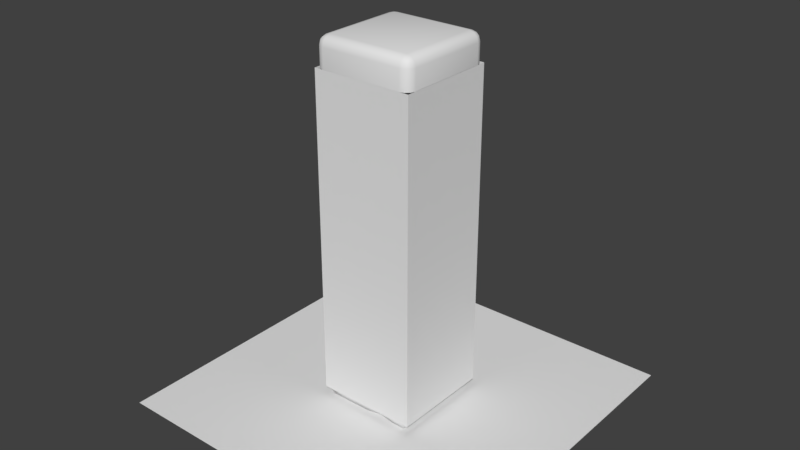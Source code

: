 # Source: rampart.blend  (saved by Blender 2.82.7; exported with 4.5.12 LTS)
import bpy
from mathutils import Matrix  # noqa: F401  (used for matrix-valued properties, if any)

bpy.ops.wm.read_factory_settings(use_empty=True)
scene = bpy.context.scene
scene.name = 'Scene'

# ---- collections
col_collection_1 = bpy.data.collections.new('Collection 1'); scene.collection.children.link(col_collection_1)

# ---- materials (node trees are filled in below, after node groups)
mat_rampart = bpy.data.materials.new('rampart')
mat_rampart.alpha_threshold = 0.0
mat_rampart.use_transparent_shadow = False
mat_rampart.roughness = 0.5
mat_rampartruin = bpy.data.materials.new('rampartRuin')
mat_rampartruin.use_transparent_shadow = False
mat_rampart_001 = bpy.data.materials.new('rampart.001')
mat_rampart_001.alpha_threshold = 0.0
mat_rampart_001.use_transparent_shadow = False
mat_rampart_001.roughness = 0.5

# ---- material node trees
mat_rampartruin.use_nodes = True; mat_rampartruin.node_tree.nodes.clear()
_N = mat_rampartruin.node_tree.nodes; _L = mat_rampartruin.node_tree.links
n0 = _N.new('ShaderNodeBsdfPrincipled'); n0.name = 'Principled BSDF'; n0.location = (10, 300)
n0.distribution = 'GGX'
n0.subsurface_method = 'BURLEY'
n0.inputs[3].default_value = 1.45
n0.inputs[27].default_value = (0.0, 0.0, 0.0, 1.0)
n0.inputs[28].default_value = 1.0
n1 = _N.new('ShaderNodeOutputMaterial'); n1.name = 'Material Output'; n1.location = (300, 300)
_L.new(n0.outputs[0], n1.inputs[0])
n1.is_active_output = True

# ---- world
world_world = bpy.data.worlds.new('World'); scene.world = world_world
world_world.color = (0.05088, 0.05088, 0.05088)
world_world.use_sun_shadow = False
world_world.sun_shadow_jitter_overblur = 0.0
world_world.cycles.sampling_method = 'MANUAL'

# ---- meshes
me_cube = bpy.data.meshes.new('Cube')
me_cube.from_pydata([(-0.5173, 3.305, -0.5173), (-0.5173, 3.305, 0.5173), (-0.5173, 3.604, 0.5173), (-0.5173, 3.604, -0.5173), (0.5173, 3.305, -0.5173), (0.5173, 3.604, -0.5173), (0.5173, 3.305, 0.5173), (0.5173, 3.604, 0.5173)], [], [(1, 2, 3, 0), (0, 3, 5, 4), (4, 5, 7, 6), (6, 7, 2, 1), (5, 3, 2, 7)])
me_cube.polygons.foreach_set('use_smooth', [True] * 5)
_uv = me_cube.uv_layers.new(name='UVMap')
_uv.uv.foreach_set('vector', [0.1193, 9.998e-05, 0.5, 0.3809, 0.3809, 0.5, 0.0001028, 0.1192, 9.998e-05, 0.8807, 0.3809, 0.5, 0.5, 0.6192, 0.1192, 0.9999, 0.8807, 0.9999, 0.5, 0.6192, 0.6191, 0.5, 0.9999, 0.8808, 0.9999, 0.1193, 0.6191, 0.5, 0.5, 0.3809, 0.8808, 0.000103, 0.5, 0.6192, 0.3809, 0.5, 0.5, 0.3809, 0.6191, 0.5])
me_cube.materials.append(mat_rampart)
me_cube.use_remesh_preserve_volume = False
me_cube.use_remesh_preserve_attributes = False
me_cube.use_mirror_vertex_groups = False
me_cube.update()
me_rampart_001_cell_016 = bpy.data.meshes.new('rampart.001_cell.016')
me_rampart_001_cell_016.from_pydata([(-0.05773, 0.1745, -0.07101), (-0.05773, -0.002662, -0.03735), (-0.05773, -0.1798, -0.07102), (-0.05773, -0.1798, 0.06801), (-0.05773, -0.00265, 0.03792), (0.08993, -0.002662, -0.07102), (0.08993, -0.1798, -0.07102), (-0.07986, -0.1843, -0.001849), (-0.07986, 0.001769, 0.0335), (0.03378, 0.1745, -0.07101), (0.01955, 0.1981, -0.07101), (-0.05773, 0.1938, -0.07101), (0.04981, 0.1745, 0.06801), (0.04617, 0.1803, 0.0665), (0.01918, 0.1787, 0.06691), (-0.05015, 0.1745, 0.06801), (-0.06704, 0.1892, -0.04191), (-0.07529, 0.1851, -0.01613), (-0.07986, 0.1826, -0.0008632), (-0.05773, 0.1741, 0.06793), (0.07064, 0.14, 0.06801), (0.07061, 0.09266, 0.06801), (0.07181, -0.00265, 0.06431), (0.08993, 0.08144, -0.07101), (0.12, 0.03163, -0.07102), (0.1197, -0.2644, -0.07102), (0.07028, -0.1798, 0.06801), (0.07016, -0.2812, 0.06801), (-0.05773, -0.3476, 0.06801), (-0.05773, -0.3565, -0.07102), (-0.07986, -0.3636, -0.001849), (0.03378, 0.1745, -0.07101), (0.01955, 0.1981, -0.07101), (-0.05773, 0.1938, -0.07101), (0.04981, 0.1745, 0.06801), (0.04617, 0.1803, 0.0665), (0.01918, 0.1787, 0.06691), (-0.05015, 0.1745, 0.06801), (-0.06704, 0.1892, -0.04191), (-0.07529, 0.1851, -0.01613), (-0.05773, 0.1741, 0.06793), (-0.07986, 0.1826, -0.0008632), (0.07064, 0.14, 0.06801), (0.07061, 0.09266, 0.06801), (0.07181, -0.00265, 0.06431), (0.12, 0.03163, -0.07102), (0.08993, 0.08144, -0.07101), (0.1197, -0.2644, -0.07102), (0.07028, -0.1798, 0.06801), (0.07016, -0.2812, 0.06801), (-0.05773, -0.3476, 0.06801), (-0.05773, -0.3565, -0.07102), (-0.07986, -0.3636, -0.001849)], [], [(46, 45, 47, 51, 2, 6, 5), (0, 31, 46, 5, 1), (1, 5, 6, 2), (43, 44, 48, 49, 25, 24, 42), (7, 3, 4, 8), (8, 4, 40, 41), (1, 8, 41, 39, 0), (2, 7, 8, 1), (0, 39, 38, 33), (50, 27, 26, 3), (33, 32, 31, 0), (51, 52, 7, 2), (16, 17, 18, 19, 37, 36), (10, 11, 16, 36, 35), (24, 23, 9, 10, 35, 34, 42), (26, 22, 4, 3), (52, 50, 3, 7), (12, 13, 14, 15), (22, 21, 20, 12, 15, 40, 4), (49, 28, 30, 29, 25)])
me_rampart_001_cell_016.polygons.foreach_set('use_smooth', [1, 1, 1, 0, 1, 1, 1, 1, 1, 1, 1, 1, 0, 0, 0, 1, 1, 1, 1, 0])
_k = set([(9, 10), (9, 23), (10, 11), (11, 16), (12, 13), (12, 20), (13, 14), (14, 15), (15, 40), (16, 17), (17, 18), (18, 19), (19, 37), (20, 21), (21, 22), (22, 26), (23, 24), (24, 25), (25, 29), (26, 27), (27, 50), (28, 30), (28, 49), (29, 30), (31, 32), (31, 46), (32, 33), (33, 38), (34, 35), (34, 42), (35, 36), (36, 37), (38, 39), (39, 41), (40, 41), (42, 43), (43, 44), (44, 48), (45, 46), (45, 47), (47, 51), (48, 49), (50, 52), (51, 52)])
me_rampart_001_cell_016.attributes.new('sharp_edge', 'BOOLEAN', 'EDGE').data.foreach_set('value', [ (min(e.vertices), max(e.vertices)) in _k for e in me_rampart_001_cell_016.edges])
_uv = me_rampart_001_cell_016.uv_layers.new(name='UVMap')
_uv.uv.foreach_set('vector', [1.224, 0.8735, 1.253, 0.9244, 1.253, 1.232, 1.069, 1.324, 1.074, 1.146, 1.222, 1.145, 1.222, 0.9595, 1.087, 0.7647, 1.177, 0.7753, 1.224, 0.8735, 1.222, 0.9595, 1.055, 0.955, 1.055, 0.955, 1.222, 0.9595, 1.222, 1.145, 1.074, 1.146, 1.543, -0.5538, 1.536, -0.4548, 1.535, -0.2706, 1.531, -0.1652, 1.379, -0.1873, 1.388, -0.495, 1.545, -0.603, 1.001, 1.147, 0.9274, 1.139, 0.9481, 0.9513, 0.9727, 0.9474, 0.9727, 0.9474, 0.9481, 0.9513, 0.9392, 0.7605, 1.013, 0.7546, 1.055, 0.955, 0.9727, 0.9474, 1.013, 0.7546, 1.03, 0.7523, 1.087, 0.7647, 1.074, 1.146, 1.001, 1.147, 0.9727, 0.9474, 1.055, 0.955, 1.087, 0.7647, 1.03, 0.7523, 1.057, 0.749, 1.088, 0.7457, 0.9205, 1.31, 0.7917, 1.236, 0.7967, 1.132, 0.9274, 1.139, 1.088, 0.7457, 1.166, 0.7496, 1.177, 0.7753, 1.087, 0.7647, 1.069, 1.324, 0.9945, 1.329, 1.001, 1.147, 1.074, 1.146, 1.45, -0.7821, 1.477, -0.7875, 1.494, -0.7903, 1.563, -0.7591, 1.562, -0.7512, 1.552, -0.6797, 1.408, -0.6962, 1.418, -0.776, 1.45, -0.7821, 1.552, -0.6797, 1.548, -0.6519, 1.388, -0.495, 1.394, -0.5552, 1.405, -0.6677, 1.408, -0.6962, 1.548, -0.6519, 1.549, -0.6447, 1.545, -0.603, 0.7967, 1.132, 0.8072, 0.9477, 0.9481, 0.9513, 0.9274, 1.139, 0.9945, 1.329, 0.9205, 1.31, 0.9274, 1.139, 1.001, 1.147, 0.8279, 0.7633, 0.8315, 0.7571, 0.8594, 0.7579, 0.9312, 0.7604, 0.8072, 0.9477, 0.8088, 0.8485, 0.8074, 0.7996, 0.8279, 0.7633, 0.9312, 0.7604, 0.9392, 0.7605, 0.9481, 0.9513, 1.531, -0.1652, 1.563, -0.01873, 1.498, 0.024, 1.422, 0.01589, 1.379, -0.1873])
me_rampart_001_cell_016.materials.append(mat_rampartruin)
me_rampart_001_cell_016.use_remesh_fix_poles = True
me_rampart_001_cell_016.use_remesh_preserve_attributes = False
me_rampart_001_cell_016.use_mirror_vertex_groups = False
me_rampart_001_cell_016.update()
me_rampart_001_cell_017 = bpy.data.meshes.new('rampart.001_cell.017')
me_rampart_001_cell_017.from_pydata([(0.1395, 0.1092, 0.062), (-0.008127, 0.1092, 0.062), (-0.008127, 0.1092, -0.07702), (-0.008127, -0.06796, 0.062), (-0.1558, -0.06796, 0.062), (-0.0155, 0.1313, -0.007852), (-0.09385, 0.1313, 0.00108), (0.2596, 0.1096, 0.06077), (-0.1155, 0.1182, -0.04721), (0.253, 0.1313, -0.007852), (0.2597, 0.1092, -0.07702), (-0.1293, 0.1092, -0.07702), (-0.09879, 0.1092, 0.03356), (0.1395, -0.03845, 0.062), (-0.1346, 0.05047, 0.03767), (-0.1558, 0.01559, 0.04016), (0.2703, 0.07296, 0.06505), (0.2973, -0.01621, -0.07702), (0.2942, -0.005679, -0.07702), (0.2622, -0.04546, -0.07702), (0.06535, -0.1002, 0.062), (0.01272, -0.1004, 0.062), (-0.2203, -0.03627, -0.07702), (-0.2245, -0.04313, -0.07702), (-0.1842, -0.03569, 0.05356), (-0.1939, -0.06796, 0.062), (-0.1981, -0.06126, 0.06025), (-0.1744, -0.1007, 0.062), (0.06549, -0.2091, -0.07702), (-0.07508, -0.2098, -0.07702), (-0.1249, -0.2099, -0.07702), (-0.09385, 0.1313, 0.00108), (-0.1155, 0.1182, -0.04721), (-0.1293, 0.1092, -0.07702), (0.253, 0.1313, -0.007852), (0.2596, 0.1096, 0.06077), (0.2597, 0.1092, -0.07702), (-0.09879, 0.1092, 0.03356), (0.1395, -0.03845, 0.062), (0.2703, 0.07296, 0.06505), (-0.1346, 0.05047, 0.03767), (-0.1558, 0.01559, 0.04016), (0.2973, -0.01621, -0.07702), (0.2942, -0.005679, -0.07702), (0.2622, -0.04546, -0.07702), (0.06535, -0.1002, 0.062), (0.01272, -0.1004, 0.062), (-0.2203, -0.03627, -0.07702), (-0.2245, -0.04313, -0.07702), (-0.1842, -0.03569, 0.05356), (-0.1939, -0.06796, 0.062), (-0.1981, -0.06126, 0.06025), (-0.1744, -0.1007, 0.062), (0.06549, -0.2091, -0.07702), (-0.07508, -0.2098, -0.07702), (-0.1249, -0.2099, -0.07702)], [], [(1, 0, 35, 34, 5), (21, 27, 55, 54), (1, 37, 40, 41, 4, 3), (4, 50, 52, 46, 45, 38, 0, 1, 3), (48, 55, 27, 25, 51), (38, 39, 35, 0), (53, 44, 42, 16, 13, 20), (41, 49, 26, 50, 4), (54, 53, 20, 21), (31, 37, 1, 5), (43, 10, 9, 7), (34, 36, 2, 5), (51, 24, 47, 48), (33, 32, 31, 5, 2), (7, 16, 42, 43), (14, 12, 6, 8), (8, 11, 47, 24, 15, 14), (2, 36, 18, 17, 19, 28, 29, 30, 23, 22, 33)])
me_rampart_001_cell_017.polygons.foreach_set('use_smooth', [1, 0, 1, 1, 0, 1, 0, 1, 0, 1, 0, 1, 0, 1, 0, 0, 0, 1])
_k = set([(6, 8), (6, 12), (7, 9), (7, 16), (8, 11), (9, 10), (10, 43), (11, 47), (12, 14), (13, 16), (13, 20), (14, 15), (15, 24), (17, 18), (17, 19), (18, 36), (19, 28), (20, 21), (21, 27), (22, 23), (22, 33), (23, 30), (24, 51), (25, 27), (25, 51), (26, 49), (26, 50), (28, 29), (29, 30), (31, 32), (31, 37), (32, 33), (34, 35), (34, 36), (35, 39), (37, 40), (38, 39), (38, 45), (40, 41), (41, 49), (42, 43), (42, 44), (44, 53), (45, 46), (46, 52), (47, 48), (48, 55), (50, 52), (53, 54), (54, 55)])
me_rampart_001_cell_017.attributes.new('sharp_edge', 'BOOLEAN', 'EDGE').data.foreach_set('value', [ (min(e.vertices), max(e.vertices)) in _k for e in me_rampart_001_cell_017.edges])
_uv = me_rampart_001_cell_017.uv_layers.new(name='UVMap')
_uv.uv.foreach_set('vector', [1.05, 0.2582, 1.198, 0.2693, 1.324, 0.2795, 1.311, 0.355, 1.034, 0.3302, 1.526, 0.4877, 1.531, 0.6831, 1.345, 0.6367, 1.344, 0.5847, 1.05, 0.2582, 0.9551, 0.2696, 0.9141, 0.2084, 0.8911, 0.1714, 0.8908, 0.07901, 1.048, 0.07867, 0.8908, 0.07901, 0.85, 0.07913, 0.8708, 0.04414, 1.071, 0.04407, 1.127, 0.04502, 1.207, 0.1128, 1.198, 0.2693, 1.05, 0.2582, 1.048, 0.07867, 1.436, 0.8184, 1.345, 0.6367, 1.531, 0.6831, 1.549, 0.7188, 1.551, 0.727, 1.207, 0.1128, 1.338, 0.2413, 1.324, 0.2795, 1.198, 0.2693, 1.34, 0.4379, 1.438, 0.1893, 1.456, 0.1449, 1.631, 0.1735, 1.562, 0.339, 1.525, 0.4327, 0.8911, 0.1714, 0.8605, 0.1148, 0.8455, 0.08655, 0.85, 0.07913, 0.8908, 0.07901, 1.344, 0.5847, 1.34, 0.4379, 1.525, 0.4327, 1.526, 0.4877, 0.9545, 0.3113, 0.9551, 0.2696, 1.05, 0.2582, 1.034, 0.3302, 1.464, 0.1365, 1.549, 0.04407, 1.618, 0.07511, 1.655, 0.141, 1.311, 0.355, 1.311, 0.431, 1.034, 0.4056, 1.034, 0.3302, 1.551, 0.727, 1.564, 0.7554, 1.441, 0.8251, 1.436, 0.8184, 0.908, 0.3916, 0.9259, 0.3607, 0.9545, 0.3113, 1.034, 0.3302, 1.034, 0.4056, 1.655, 0.141, 1.631, 0.1735, 1.456, 0.1449, 1.464, 0.1365, 1.614, 0.8478, 1.655, 0.9073, 1.641, 0.9463, 1.586, 0.9594, 1.586, 0.9594, 1.551, 0.9667, 1.441, 0.8251, 1.564, 0.7554, 1.59, 0.8125, 1.614, 0.8478, 1.034, 0.4056, 1.311, 0.431, 1.336, 0.5541, 1.338, 0.5654, 1.299, 0.5925, 1.077, 0.7439, 0.9302, 0.7299, 0.8781, 0.7247, 0.7917, 0.5397, 0.7969, 0.533, 0.908, 0.3916])
me_rampart_001_cell_017.materials.append(mat_rampartruin)
me_rampart_001_cell_017.use_remesh_fix_poles = True
me_rampart_001_cell_017.use_remesh_preserve_attributes = False
me_rampart_001_cell_017.use_mirror_vertex_groups = False
me_rampart_001_cell_017.update()
me_rampart_001_cell_007 = bpy.data.meshes.new('rampart.001_cell.007')
me_rampart_001_cell_007.from_pydata([(0.1245, 0.1428, -0.08197), (0.1245, 0.1429, 0.01073), (-0.02318, 0.1429, 0.05705), (-0.1708, 0.1429, 0.05705), (-0.02318, 0.1428, -0.08197), (0.1245, -0.03434, -0.08197), (0.1245, -0.03433, 0.05705), (-0.02318, -0.03433, 0.05705), (0.1466, 0.165, 0.004875), (-0.008425, 0.165, -0.0128), (0.1466, -0.02106, -0.0128), (-0.1964, 0.1429, 0.05705), (-0.2029, 0.165, -0.0128), (-0.1962, 0.1428, -0.08197), (-0.1708, 0.09074, 0.06696), (-0.07037, -0.03433, 0.06781), (-0.1856, 0.1066, 0.06058), (0.1245, -0.1982, 0.05705), (0.13, -0.2005, 0.03954), (-0.02318, -0.09747, 0.05705), (0.05738, -0.198, 0.05705), (-0.1585, 0.01669, -0.08197), (0.1466, -0.2073, -0.0128), (0.1245, -0.2163, -0.08197), (0.02824, -0.2164, -0.08197), (0.05039, -0.2164, -0.08197), (-0.2029, 0.165, -0.0128), (-0.1964, 0.1429, 0.05705), (-0.1962, 0.1428, -0.08197), (-0.07037, -0.03433, 0.06781), (-0.1708, 0.09074, 0.06696), (-0.1856, 0.1066, 0.06058), (0.1245, -0.1982, 0.05705), (0.13, -0.2005, 0.03954), (0.05738, -0.198, 0.05705), (-0.02318, -0.09747, 0.05705), (-0.1585, 0.01669, -0.08197), (0.1466, -0.2073, -0.0128), (0.1245, -0.2163, -0.08197), (0.02824, -0.2164, -0.08197), (0.05039, -0.2164, -0.08197)], [], [(33, 37, 10, 6, 32), (9, 8, 0, 4), (28, 26, 9, 4), (3, 27, 31, 30), (1, 2, 7, 6), (6, 7, 35, 34, 32), (2, 3, 30, 29, 7), (7, 29, 35), (8, 1, 6, 10), (26, 27, 3, 2, 9), (5, 10, 37, 38), (0, 8, 10, 5), (2, 1, 8, 9), (24, 20, 19, 15, 14, 16, 36), (16, 11, 12, 13, 36), (4, 0, 5, 38, 40, 39, 21, 28), (18, 17, 20, 24, 25), (25, 23, 22, 18)])
me_rampart_001_cell_007.polygons.foreach_set('use_smooth', [1, 1, 1, 1, 1, 1, 1, 1, 1, 1, 1, 1, 1, 0, 0, 1, 0, 0])
_k = set([(11, 12), (11, 16), (12, 13), (13, 36), (14, 15), (14, 16), (15, 19), (17, 18), (17, 20), (18, 22), (19, 20), (21, 28), (21, 39), (22, 23), (23, 25), (24, 25), (24, 36), (26, 27), (26, 28), (27, 31), (29, 30), (29, 35), (30, 31), (32, 33), (32, 34), (33, 37), (34, 35), (37, 38), (38, 40), (39, 40)])
me_rampart_001_cell_007.attributes.new('sharp_edge', 'BOOLEAN', 'EDGE').data.foreach_set('value', [ (min(e.vertices), max(e.vertices)) in _k for e in me_rampart_001_cell_007.edges])
_uv = me_rampart_001_cell_007.uv_layers.new(name='UVMap')
_uv.uv.foreach_set('vector', [-0.492, 0.1425, -0.405, 0.1414, -0.4435, 0.3903, -0.5183, 0.3784, -0.5203, 0.1462, -0.4671, 0.6226, -0.4363, 0.5217, -0.4203, 0.5235, -0.3851, 0.6301, -0.3555, 0.8722, -0.4797, 0.8896, -0.4671, 0.6226, -0.3851, 0.6301, -0.595, 0.8143, -0.6043, 0.8569, -0.6615, 0.8225, -0.6823, 0.7892, -0.4536, 0.5194, -0.5401, 0.6165, -0.6948, 0.4546, -0.5183, 0.3784, -0.5183, 0.3784, -0.6948, 0.4546, -0.7433, 0.3645, -0.6346, 0.1539, -0.5203, 0.1462, -0.5401, 0.6165, -0.595, 0.8143, -0.6823, 0.7892, -0.7578, 0.4994, -0.6948, 0.4546, -0.6948, 0.4546, -0.7578, 0.4994, -0.7433, 0.3645, -0.4363, 0.5214, -0.4536, 0.5194, -0.5183, 0.3784, -0.4435, 0.3903, -0.4797, 0.8896, -0.6043, 0.8569, -0.595, 0.8143, -0.5401, 0.6165, -0.4671, 0.6226, -0.359, 0.3997, -0.4435, 0.3903, -0.405, 0.1414, -0.2843, 0.1565, -0.4203, 0.5235, -0.4363, 0.5214, -0.4435, 0.3903, -0.359, 0.3997, -0.5401, 0.6165, -0.4536, 0.5194, -0.4363, 0.5217, -0.4671, 0.6226, 1.34, 1.1, 1.521, 1.095, 1.521, 1.258, 1.536, 1.357, 1.535, 1.56, 1.527, 1.587, 1.341, 1.478, 1.527, 1.587, 1.525, 1.635, 1.438, 1.669, 1.349, 1.644, 1.341, 1.478, -0.3851, 0.6301, -0.4203, 0.5235, -0.359, 0.3997, -0.2843, 0.1565, -0.1675, 0.1973, -0.1367, 0.2094, -0.1367, 0.7368, -0.3555, 0.8722, 1.515, 1.001, 1.536, 1.012, 1.521, 1.095, 1.34, 1.1, 1.345, 1.073, 1.345, 1.073, 1.361, 0.9807, 1.453, 0.9685, 1.515, 1.001])
me_rampart_001_cell_007.materials.append(mat_rampartruin)
me_rampart_001_cell_007.use_remesh_fix_poles = True
me_rampart_001_cell_007.use_remesh_preserve_attributes = False
me_rampart_001_cell_007.use_mirror_vertex_groups = False
me_rampart_001_cell_007.update()
me_rampart_001_cell_010 = bpy.data.meshes.new('rampart.001_cell.010')
me_rampart_001_cell_010.from_pydata([(-0.08071, 0.08437, -0.07412), (-0.08071, 0.08438, 0.01857), (0.06695, 0.08438, 0.01857), (0.06695, 0.08437, -0.07412), (-0.1028, 0.1065, 0.01272), (0.0522, 0.1065, 0.01272), (-0.1028, -0.07954, -0.004954), (0.1269, 0.1065, 0.004201), (0.1055, 0.09322, -0.04447), (0.09169, 0.08437, -0.07412), (0.1217, 0.08438, 0.03576), (0.08636, 0.02577, 0.03999), (0.06695, -0.006041, 0.04222), (-0.08724, -0.08888, 0.04426), (-0.08071, -0.09134, 0.06452), (0.0005413, -0.06042, -0.07412), (-0.007486, -0.06704, -0.07412), (-0.08071, -0.07171, -0.07412), (0.03647, -0.06075, 0.05652), (0.02253, -0.08457, 0.06275), (-0.03528, -0.08859, 0.0638), (0.008018, -0.08571, 0.06305), (-0.09976, -0.08138, -0.01457), (-0.09453, -0.07879, -0.03092), (-0.08724, -0.08888, 0.04426), (-0.1028, -0.07954, -0.004954), (0.1217, 0.08438, 0.03576), (0.1269, 0.1065, 0.004201), (0.1055, 0.09322, -0.04447), (0.09169, 0.08437, -0.07412), (0.08636, 0.02577, 0.03999), (0.06695, -0.006041, 0.04222), (-0.08071, -0.09134, 0.06452), (-0.007486, -0.06704, -0.07412), (0.0005413, -0.06042, -0.07412), (-0.08071, -0.07171, -0.07412), (0.03647, -0.06075, 0.05652), (0.02253, -0.08457, 0.06275), (-0.03528, -0.08859, 0.0638), (0.008018, -0.08571, 0.06305), (-0.09976, -0.08138, -0.01457), (-0.09453, -0.07879, -0.03092)], [], [(25, 24, 32, 1, 4), (5, 27, 28, 29, 3), (4, 5, 3, 0), (2, 1, 32, 38, 39, 37, 36, 12), (1, 2, 5, 4), (2, 26, 27, 5), (34, 9, 8, 30, 31, 18), (41, 35, 33, 21, 20), (20, 14, 13, 6, 40, 41), (19, 21, 33), (18, 19, 33, 34), (8, 7, 10, 30), (17, 23, 22, 25, 4, 0), (12, 11, 26, 2), (0, 3, 29, 15, 16, 17)])
me_rampart_001_cell_010.polygons.foreach_set('use_smooth', [1, 1, 1, 1, 1, 1, 0, 0, 0, 0, 0, 0, 1, 1, 1])
_k = set([(6, 13), (6, 40), (7, 8), (7, 10), (8, 9), (9, 34), (10, 30), (11, 12), (11, 26), (12, 36), (13, 14), (14, 20), (15, 16), (15, 29), (16, 17), (17, 23), (18, 19), (18, 31), (19, 21), (20, 21), (22, 23), (22, 25), (24, 25), (24, 32), (26, 27), (27, 28), (28, 29), (30, 31), (32, 38), (33, 34), (33, 35), (35, 41), (36, 37), (37, 39), (38, 39), (40, 41)])
me_rampart_001_cell_010.attributes.new('sharp_edge', 'BOOLEAN', 'EDGE').data.foreach_set('value', [ (min(e.vertices), max(e.vertices)) in _k for e in me_rampart_001_cell_010.edges])
_uv = me_rampart_001_cell_010.uv_layers.new(name='UVMap')
_uv.uv.foreach_set('vector', [-0.1855, 1.523, -0.2502, 1.484, -0.2715, 1.468, -0.09353, 1.356, -0.07133, 1.364, -0.07525, 1.227, -0.03726, 1.123, 0.04012, 1.188, 0.06735, 1.243, 0.03824, 1.27, -0.07119, 1.364, -0.07525, 1.227, 0.03824, 1.27, -0.05025, 1.371, -0.101, 1.204, -0.09353, 1.356, -0.2715, 1.468, -0.3011, 1.412, -0.3267, 1.349, -0.335, 1.327, -0.3097, 1.291, -0.246, 1.219, -0.09353, 1.356, -0.101, 1.204, -0.07525, 1.227, -0.07119, 1.364, -0.101, 1.204, -0.1028, 1.115, -0.03726, 1.123, -0.07525, 1.227, 1.705, 1.106, 1.717, 1.309, 1.682, 1.329, 1.574, 1.255, 1.569, 1.211, 1.547, 1.138, 1.668, 0.9837, 1.717, 1.008, 1.705, 1.094, 1.54, 1.088, 1.546, 1.037, 1.546, 1.037, 1.552, 0.9836, 1.577, 0.9794, 1.639, 0.9685, 1.649, 0.9748, 1.668, 0.9837, 1.538, 1.106, 1.54, 1.088, 1.705, 1.094, 1.547, 1.138, 1.538, 1.106, 1.705, 1.094, 1.705, 1.106, 1.682, 1.329, 1.624, 1.359, 1.584, 1.336, 1.574, 1.255, -0.07422, 1.539, -0.1463, 1.534, -0.1719, 1.53, -0.1855, 1.523, -0.07133, 1.364, -0.05025, 1.371, -0.246, 1.219, -0.1994, 1.181, -0.1028, 1.115, -0.101, 1.204, -0.05025, 1.371, 0.03824, 1.27, 0.06735, 1.243, 0.06735, 1.513, 0.05375, 1.526, -0.07422, 1.539])
me_rampart_001_cell_010.materials.append(mat_rampartruin)
me_rampart_001_cell_010.use_remesh_fix_poles = True
me_rampart_001_cell_010.use_remesh_preserve_attributes = False
me_rampart_001_cell_010.use_mirror_vertex_groups = False
me_rampart_001_cell_010.update()
me_rampart_001_cell_011 = bpy.data.meshes.new('rampart.001_cell.011')
me_rampart_001_cell_011.from_pydata([(0.06033, 0.08694, 0.0369), (0.06033, -0.09025, 0.07057), (-0.08733, 0.08694, 0.0369), (-0.08733, -0.09025, 0.0369), (0.1334, 0.2291, 0.0369), (0.07897, 0.12, -0.1021), (0.1334, 0.08694, 0.0369), (-0.07191, 0.2293, 0.0369), (-0.08733, 0.2293, 0.0369), (-0.1049, 0.2293, 0.0369), (-0.1052, 0.2041, 0.0369), (-0.1052, 0.1284, 0.0369), (-0.1039, 0.08694, 0.03352), (0.1335, 0.12, -0.1021), (0.1334, -0.09025, 0.05391), (0.1333, -0.1943, 0.0369), (0.1334, -0.1277, 0.0468), (0.06033, -0.1951, 0.05064), (0.0858, -0.1947, 0.04491), (0.1333, -0.1767, -0.1021), (-0.006318, -0.1749, -0.1021), (-0.0557, 0.1198, -0.1021), (-0.05578, 0.1131, -0.1021), (-0.05583, -0.08914, -0.1021), (-0.08733, -0.1913, 0.0369), (-0.05575, -0.1742, -0.1021), (-0.105, -0.09025, 0.0369), (-0.1049, -0.1911, 0.0369), (0.1335, 0.12, -0.1021), (0.07897, 0.12, -0.1021), (0.1334, 0.08694, 0.0369), (0.1334, 0.2291, 0.0369), (-0.08733, 0.2293, 0.0369), (-0.07191, 0.2293, 0.0369), (-0.1049, 0.2293, 0.0369), (-0.1052, 0.2041, 0.0369), (-0.1052, 0.1284, 0.0369), (-0.1039, 0.08694, 0.03352), (0.1333, -0.1767, -0.1021), (0.1334, -0.09025, 0.05391), (0.1334, -0.1277, 0.0468), (0.1333, -0.1943, 0.0369), (0.06033, -0.1951, 0.05064), (0.0858, -0.1947, 0.04491), (-0.05575, -0.1742, -0.1021), (-0.006318, -0.1749, -0.1021), (-0.0557, 0.1198, -0.1021), (-0.05578, 0.1131, -0.1021), (-0.05583, -0.08914, -0.1021), (-0.08733, -0.1913, 0.0369), (-0.105, -0.09025, 0.0369), (-0.1049, -0.1911, 0.0369)], [], [(0, 2, 3, 1), (1, 3, 49, 42), (2, 37, 50, 3), (3, 50, 51, 49), (28, 29, 33, 31), (21, 47, 35, 34), (38, 45, 44, 48, 22, 46, 5, 13), (29, 21, 34, 8, 33), (20, 19, 15, 18), (47, 23, 36, 35), (42, 43, 41, 40, 14, 1), (25, 20, 18, 17, 24, 27), (19, 28, 31, 30, 39, 16, 15), (23, 25, 27, 26, 12, 36), (6, 4, 7, 32, 2, 0), (14, 6, 0, 1), (32, 9, 10, 11, 37, 2)])
me_rampart_001_cell_011.polygons.foreach_set('use_smooth', [1, 1, 1, 1, 0, 0, 1, 0, 0, 0, 1, 0, 0, 0, 1, 1, 1])
_k = set([(4, 6), (4, 7), (5, 13), (5, 46), (6, 14), (7, 32), (8, 33), (8, 34), (9, 10), (9, 32), (10, 11), (11, 37), (12, 26), (12, 36), (13, 38), (14, 40), (15, 16), (15, 18), (16, 39), (17, 18), (17, 24), (19, 20), (19, 28), (20, 25), (21, 29), (21, 47), (22, 46), (22, 48), (23, 25), (23, 47), (24, 27), (26, 27), (28, 29), (30, 31), (30, 39), (31, 33), (34, 35), (35, 36), (37, 50), (38, 45), (40, 41), (41, 43), (42, 43), (42, 49), (44, 45), (44, 48), (49, 51), (50, 51)])
me_rampart_001_cell_011.attributes.new('sharp_edge', 'BOOLEAN', 'EDGE').data.foreach_set('value', [ (min(e.vertices), max(e.vertices)) in _k for e in me_rampart_001_cell_011.edges])
_uv = me_rampart_001_cell_011.uv_layers.new(name='UVMap')
_uv.uv.foreach_set('vector', [0.3633, 1.39, 0.3635, 1.531, 0.1942, 1.531, 0.1942, 1.389, 0.1942, 1.389, 0.1942, 1.531, 0.09765, 1.531, 0.09384, 1.39, 0.3635, 1.531, 0.3635, 1.547, 0.1942, 1.548, 0.1942, 1.531, 0.1942, 1.531, 0.1942, 1.548, 0.09788, 1.548, 0.09765, 1.531, 0.2607, 1.141, 0.3024, 1.147, 0.4796, 1.316, 0.219, 1.305, 0.4138, 1.147, 0.4153, 1.14, 0.5279, 1.276, 0.5174, 1.304, 0.9714, 1.612, 0.8388, 1.61, 0.7919, 1.61, 0.7918, 1.529, 0.7917, 1.337, 0.7918, 1.331, 0.9196, 1.33, 0.9714, 1.33, 0.3024, 1.147, 0.4138, 1.147, 0.5174, 1.304, 0.4972, 1.311, 0.4796, 1.316, 0.341, 0.9268, 0.2794, 0.9336, 0.1974, 0.8267, 0.2464, 0.7841, 0.4153, 1.14, 0.4143, 0.9869, 0.5591, 1.192, 0.5279, 1.276, 0.09384, 1.39, 0.09312, 1.365, 0.09242, 1.318, 0.1578, 1.318, 0.1947, 1.319, 0.1942, 1.389, 0.3979, 0.923, 0.341, 0.9268, 0.2464, 0.7841, 0.2726, 0.7771, 0.4637, 0.8032, 0.484, 0.8097, 0.2794, 0.9336, 0.2607, 1.141, 0.219, 1.305, 0.126, 1.151, 0.09242, 0.931, 0.1277, 0.8913, 0.1974, 0.8267, 0.4143, 0.9869, 0.3979, 0.923, 0.484, 0.8097, 0.5591, 0.9306, 0.5552, 1.152, 0.5591, 1.192, 0.3638, 1.321, 0.4988, 1.321, 0.4988, 1.516, 0.4988, 1.531, 0.3635, 1.531, 0.3633, 1.39, 0.1947, 1.319, 0.3638, 1.321, 0.3633, 1.39, 0.1942, 1.389, 0.4988, 1.531, 0.4988, 1.547, 0.4749, 1.548, 0.4029, 1.548, 0.3635, 1.547, 0.3635, 1.531])
me_rampart_001_cell_011.materials.append(mat_rampartruin)
me_rampart_001_cell_011.use_remesh_fix_poles = True
me_rampart_001_cell_011.use_remesh_preserve_attributes = False
me_rampart_001_cell_011.use_mirror_vertex_groups = False
me_rampart_001_cell_011.update()
me_rampart_001_cell_012 = bpy.data.meshes.new('rampart.001_cell.012')
me_rampart_001_cell_012.from_pydata([(-0.3157, -0.1189, -0.08107), (-0.3157, -0.1189, 0.01163), (0.2749, -0.1189, -0.0474), (0.1272, -0.1189, -0.08107), (-0.02044, -0.1189, -0.08107), (-0.1681, -0.1189, -0.08107), (0.2749, -0.1189, 0.05795), (0.1272, -0.1189, 0.01163), (-0.02044, -0.1189, 0.05795), (-0.1681, -0.1189, 0.05795), (-0.3157, 0.05829, 0.05795), (0.1272, 0.05829, 0.05795), (-0.02044, 0.05829, 0.05795), (-0.1681, 0.05829, 0.05795), (0.1272, 0.05827, -0.08107), (-0.3379, -0.141, 0.005773), (0.1272, -0.141, 0.005773), (0.2823, -0.141, 0.005773), (-0.02781, -0.141, -0.0119), (-0.1828, -0.141, -0.0119), (-0.3379, 0.045, -0.0119), (0.24, 0.05827, -0.08107), (0.2267, 0.09807, -0.08107), (-0.02044, 0.1285, 0.07129), (0.2348, 0.05829, 0.05795), (0.2273, 0.08043, 0.05795), (0.1743, 0.09537, 0.05795), (0.1272, 0.1085, 0.05795), (0.05297, 0.1291, 0.05795), (-0.1367, 0.1493, -0.08107), (-0.1681, 0.1322, 0.05795), (-0.134, 0.1317, 0.05795), (-0.1866, 0.1324, 0.05795), (-0.3157, 0.06548, 0.05795), (-0.2691, 0.08975, 0.05795), (0.294, -0.1189, 0.0561), (0.2749, -0.06171, 0.05795), (0.2975, -0.1163, -0.05306), (0.2749, -0.04791, -0.06089), (0.3035, -0.141, 0.003355), (0.2577, -0.01014, 0.05795), (0.08547, 0.1379, -0.08107), (0.05326, 0.1468, -0.08107), (0.003647, 0.1475, -0.08107), (-0.3157, 0.05678, -0.08107), (-0.321, 0.05511, -0.06458), (-0.3295, 0.05241, -0.03797), (0.24, 0.05827, -0.08107), (0.2267, 0.09807, -0.08107), (0.2348, 0.05829, 0.05795), (0.2273, 0.08043, 0.05795), (0.1743, 0.09537, 0.05795), (0.1272, 0.1085, 0.05795), (0.05297, 0.1291, 0.05795), (-0.02044, 0.1285, 0.07129), (-0.3379, 0.045, -0.0119), (-0.3295, 0.05241, -0.03797), (-0.3157, 0.06548, 0.05795), (-0.134, 0.1317, 0.05795), (-0.1681, 0.1322, 0.05795), (-0.1866, 0.1324, 0.05795), (-0.2691, 0.08975, 0.05795), (0.3035, -0.141, 0.003355), (0.2975, -0.1163, -0.05306), (0.2749, -0.06171, 0.05795), (0.294, -0.1189, 0.0561), (0.2749, -0.04791, -0.06089), (0.2577, -0.01014, 0.05795), (0.08547, 0.1379, -0.08107), (0.05326, 0.1468, -0.08107), (-0.1367, 0.1493, -0.08107), (0.003647, 0.1475, -0.08107), (-0.3157, 0.05678, -0.08107), (-0.321, 0.05511, -0.06458)], [], [(18, 19, 5, 4), (16, 18, 4, 3), (13, 10, 1, 9), (17, 16, 3, 2), (19, 15, 0, 5), (11, 12, 8, 7), (12, 13, 9, 8), (14, 47, 66, 2, 3), (15, 1, 10, 55), (55, 10, 57), (0, 15, 55, 73, 72), (9, 1, 15, 19), (6, 7, 16, 17), (7, 8, 18, 16), (8, 9, 19, 18), (65, 64, 6), (59, 60, 61, 57, 10, 13), (56, 20, 33, 34), (58, 23, 53, 69, 43), (55, 46, 73), (29, 44, 45, 56, 34, 32), (50, 49, 40, 37, 38, 21, 48), (53, 27, 51, 68, 69), (52, 28, 54, 12, 11), (66, 63, 2), (51, 50, 48, 68), (62, 65, 6, 17), (14, 3, 4, 5, 0, 72, 70, 71, 42, 41, 22, 47), (64, 67, 24, 11, 7, 6), (24, 25, 26, 52, 11), (54, 31, 59, 13, 12), (63, 62, 17, 2), (40, 36, 35, 39, 37), (32, 30, 58, 43, 29)])
me_rampart_001_cell_012.polygons.foreach_set('use_smooth', [1, 1, 1, 1, 1, 1, 1, 1, 1, 1, 1, 1, 1, 1, 1, 1, 1, 0, 0, 1, 0, 0, 0, 1, 1, 0, 1, 1, 1, 1, 1, 1, 0, 0])
_k = set([(20, 33), (20, 56), (21, 38), (21, 48), (22, 41), (22, 47), (23, 53), (23, 58), (24, 25), (24, 67), (25, 26), (26, 52), (27, 51), (27, 53), (28, 52), (28, 54), (29, 43), (29, 44), (30, 32), (30, 58), (31, 54), (31, 59), (32, 34), (33, 34), (35, 36), (35, 39), (36, 40), (37, 38), (37, 39), (40, 49), (41, 42), (42, 71), (43, 69), (44, 45), (45, 56), (46, 55), (46, 73), (47, 66), (48, 68), (49, 50), (50, 51), (55, 57), (57, 61), (59, 60), (60, 61), (62, 63), (62, 65), (63, 66), (64, 65), (64, 67), (68, 69), (70, 71), (70, 72), (72, 73)])
me_rampart_001_cell_012.attributes.new('sharp_edge', 'BOOLEAN', 'EDGE').data.foreach_set('value', [ (min(e.vertices), max(e.vertices)) in _k for e in me_rampart_001_cell_012.edges])
_uv = me_rampart_001_cell_012.uv_layers.new(name='UVMap')
_uv.uv.foreach_set('vector', [0.4937, -0.3646, 0.35, -0.3819, 0.3597, -0.4484, 0.5088, -0.4449, 0.6757, -0.3134, 0.4937, -0.3646, 0.5088, -0.4449, 0.6818, -0.4298, 0.2452, -0.1706, 0.1103, -0.3069, 0.2601, -0.3921, 0.3463, -0.3237, 0.8967, -0.3053, 0.6757, -0.3134, 0.6818, -0.4298, 0.8923, -0.3923, 0.35, -0.3819, 0.2623, -0.4091, 0.2643, -0.4244, 0.3597, -0.4484, 0.6165, -0.02838, 0.4161, -0.08597, 0.4837, -0.2842, 0.6737, -0.2827, 0.4161, -0.08597, 0.2452, -0.1706, 0.3463, -0.3237, 0.4837, -0.2842, 0.6869, -0.6673, 0.8513, -0.6661, 0.8998, -0.5018, 0.8923, -0.3923, 0.6818, -0.4298, 0.262, -0.4092, 0.2601, -0.3921, 0.1103, -0.3069, 0.09242, -0.3969, 0.09242, -0.3969, 0.1103, -0.3069, 0.1027, -0.302, 0.2643, -0.4244, 0.262, -0.4092, 0.09242, -0.3969, 0.1036, -0.4828, 0.1116, -0.504, 0.3463, -0.3237, 0.2601, -0.3921, 0.2623, -0.4091, 0.35, -0.3819, 0.8803, -0.2268, 0.6737, -0.2827, 0.6757, -0.3134, 0.8967, -0.3053, 0.6737, -0.2827, 0.4837, -0.2842, 0.4937, -0.3646, 0.6757, -0.3134, 0.4837, -0.2842, 0.3463, -0.3237, 0.35, -0.3819, 0.4937, -0.3646, 0.9072, -0.2245, 0.8666, -0.1478, 0.8803, -0.2268, 0.1873, -0.09131, 0.1665, -0.1063, 0.1191, -0.2341, 0.1027, -0.302, 0.1103, -0.3069, 0.2452, -0.1706, 0.6332, 0.7893, 0.6653, 0.7771, 0.7483, 0.817, 0.7452, 0.8806, 0.7377, 1.057, 0.7496, 1.195, 0.7305, 1.283, 0.5609, 1.278, 0.5628, 1.218, 0.09242, -0.3969, 0.09442, -0.4406, 0.1036, -0.4828, 0.5682, 1.048, 0.5802, 0.8039, 0.6005, 0.7983, 0.6332, 0.7893, 0.7452, 0.8806, 0.7397, 0.993, 0.7307, 1.502, 0.733, 1.53, 0.7403, 1.618, 0.6176, 1.765, 0.6009, 1.679, 0.5653, 1.546, 0.5611, 1.496, 0.7305, 1.283, 0.7306, 1.376, 0.7306, 1.436, 0.5609, 1.318, 0.5609, 1.278, 0.5975, 0.04225, 0.4832, 0.0417, 0.3788, 0.006598, 0.4161, -0.08597, 0.6165, -0.02838, 0.8998, -0.5018, 0.9274, -0.3969, 0.8923, -0.3923, 0.7306, 1.436, 0.7307, 1.502, 0.5611, 1.496, 0.5609, 1.318, 0.9274, -0.3059, 0.9072, -0.2245, 0.8803, -0.2268, 0.8967, -0.3053, 0.6869, -0.6673, 0.6818, -0.4298, 0.5088, -0.4449, 0.3597, -0.4484, 0.2643, -0.4244, 0.1116, -0.504, 0.2982, -0.7545, 0.5007, -0.7875, 0.5734, -0.7903, 0.6211, -0.7796, 0.8316, -0.7253, 0.8513, -0.6661, 0.8666, -0.1478, 0.8255, -0.08172, 0.7694, 0.008515, 0.6165, -0.02838, 0.6737, -0.2827, 0.8803, -0.2268, 0.7694, 0.008515, 0.7511, 0.03766, 0.6699, 0.04075, 0.5975, 0.04225, 0.6165, -0.02838, 0.3788, 0.006598, 0.2276, -0.06383, 0.1873, -0.09131, 0.2452, -0.1706, 0.4161, -0.08597, 0.9274, -0.3969, 0.9274, -0.3059, 0.8967, -0.3053, 0.8923, -0.3923, 0.7403, 1.618, 0.7458, 1.683, 0.7496, 1.756, 0.6883, 1.79, 0.6176, 1.765, 0.7397, 0.993, 0.739, 1.015, 0.7377, 1.057, 0.5628, 1.218, 0.5682, 1.048])
me_rampart_001_cell_012.materials.append(mat_rampartruin)
me_rampart_001_cell_012.use_remesh_fix_poles = True
me_rampart_001_cell_012.use_remesh_preserve_attributes = False
me_rampart_001_cell_012.use_mirror_vertex_groups = False
me_rampart_001_cell_012.update()
me_rampart_001_cell_013 = bpy.data.meshes.new('rampart.001_cell.013')
me_rampart_001_cell_013.from_pydata([(0.1761, 0.01739, 0.02892), (0.0284, 0.1946, 0.06259), (0.0284, 0.01739, 0.02892), (0.0284, -0.1598, 0.02892), (-0.1193, 0.1946, 0.02892), (-0.1193, 0.01739, 0.02892), (-0.1193, -0.1598, 0.02892), (-0.1193, 0.2205, 0.02892), (0.0284, 0.3172, 0.03929), (0.1266, 0.1946, 0.04019), (0.01303, 0.3338, 0.03263), (0.1761, 0.1283, 0.02892), (0.2041, 0.09321, 0.02892), (0.2549, 0.0293, 0.02892), (0.2453, 0.01739, 0.02892), (0.03966, 0.2445, -0.1101), (0.004568, 0.2152, -0.1101), (-0.1922, 0.1594, 0.02892), (-0.1923, 0.01739, 0.02892), (0.09026, 0.1811, -0.1101), (0.1761, -0.07145, 0.0458), (0.1925, -0.04983, 0.03794), (0.1054, -0.1598, 0.04648), (0.2255, 0.01094, -0.1101), (0.0284, -0.2537, 0.02892), (-0.1922, -0.04109, -0.1101), (-0.01882, -0.3127, 0.02892), (-0.1193, -0.2844, 0.02892), (-0.01915, -0.295, -0.1101), (-0.1921, 0.05023, -0.1101), (-0.1924, -0.1598, 0.04559), (-0.1923, -0.2638, 0.02892), (-0.1924, -0.197, 0.03852), (-0.192, -0.2462, -0.1101), (0.0284, 0.3172, 0.03929), (0.1266, 0.1946, 0.04019), (0.01303, 0.3338, 0.03263), (0.1761, 0.1283, 0.02892), (0.2041, 0.09321, 0.02892), (0.2549, 0.0293, 0.02892), (0.2453, 0.01739, 0.02892), (0.03966, 0.2445, -0.1101), (0.004568, 0.2152, -0.1101), (-0.1193, 0.2205, 0.02892), (-0.1922, 0.1594, 0.02892), (-0.1923, 0.01739, 0.02892), (0.2255, 0.01094, -0.1101), (0.09026, 0.1811, -0.1101), (0.1761, -0.07145, 0.0458), (0.1925, -0.04983, 0.03794), (0.1054, -0.1598, 0.04648), (0.0284, -0.2537, 0.02892), (-0.1193, -0.2844, 0.02892), (-0.01882, -0.3127, 0.02892), (-0.01915, -0.295, -0.1101), (-0.1921, 0.05023, -0.1101), (-0.1922, -0.04109, -0.1101), (-0.1924, -0.1598, 0.04559), (-0.1923, -0.2638, 0.02892), (-0.1924, -0.197, 0.03852), (-0.192, -0.2462, -0.1101)], [], [(5, 45, 57, 6), (6, 57, 59, 58, 27), (1, 4, 5, 2), (0, 2, 3, 50, 48), (51, 50, 3), (46, 47, 12, 39), (56, 55, 42, 41, 19, 23, 54, 60), (34, 36, 43, 4, 1), (25, 33, 31, 32), (40, 13, 38, 37, 0), (7, 10, 15, 16), (43, 44, 45, 5, 4), (10, 8, 35, 11, 12, 47, 15), (48, 49, 40, 0), (33, 28, 53, 52, 31), (32, 30, 18, 17, 29, 25), (9, 34, 1), (46, 39, 14, 21, 20, 22, 24, 53, 28), (16, 29, 17, 7), (37, 9, 1, 2, 0), (6, 27, 26, 51, 3, 2, 5)])
me_rampart_001_cell_013.polygons.foreach_set('use_smooth', [1, 1, 1, 1, 1, 0, 1, 1, 0, 1, 0, 1, 0, 1, 0, 0, 1, 0, 0, 1, 1])
_k = set([(7, 10), (7, 17), (8, 10), (8, 35), (9, 34), (9, 37), (11, 12), (11, 35), (12, 39), (13, 38), (13, 40), (14, 21), (14, 39), (15, 16), (15, 47), (16, 29), (17, 18), (18, 30), (19, 23), (19, 41), (20, 21), (20, 22), (22, 24), (23, 54), (24, 53), (25, 29), (25, 33), (26, 27), (26, 51), (27, 58), (28, 33), (28, 46), (30, 32), (31, 32), (31, 52), (34, 36), (36, 43), (37, 38), (40, 49), (41, 42), (42, 55), (43, 44), (44, 45), (45, 57), (46, 47), (48, 49), (48, 50), (50, 51), (52, 53), (54, 60), (55, 56), (56, 60), (57, 59), (58, 59)])
me_rampart_001_cell_013.attributes.new('sharp_edge', 'BOOLEAN', 'EDGE').data.foreach_set('value', [ (min(e.vertices), max(e.vertices)) in _k for e in me_rampart_001_cell_013.edges])
_uv = me_rampart_001_cell_013.uv_layers.new(name='UVMap')
_uv.uv.foreach_set('vector', [1.08, -0.5175, 1.022, -0.5653, 1.137, -0.7085, 1.196, -0.659, 1.196, -0.659, 1.137, -0.7085, 1.163, -0.7375, 1.208, -0.7903, 1.279, -0.7578, 1.082, -0.2797, 0.964, -0.3769, 1.08, -0.5175, 1.198, -0.4206, 1.316, -0.3232, 1.198, -0.4206, 1.314, -0.5621, 1.377, -0.5107, 1.375, -0.3948, 1.375, -0.6366, 1.377, -0.5107, 1.314, -0.5621, 0.3609, 0.61, 0.5466, 0.5908, 0.4149, 0.7752, 0.3067, 0.7448, -0.444, 1.027, -0.3722, 1.087, -0.3722, 1.35, -0.3724, 1.397, -0.4556, 1.395, -0.6786, 1.389, -0.7578, 0.9952, -0.6054, 0.8915, 1.002, -0.1822, 0.9778, -0.1791, 0.947, -0.3561, 0.964, -0.3769, 1.082, -0.2797, 0.4803, 0.2646, 0.315, 0.2081, 0.2569, 0.07471, 0.3512, 0.04407, 1.37, -0.2777, 1.37, -0.262, 1.288, -0.2449, 1.243, -0.2355, 1.316, -0.3232, 0.7899, 0.4071, 0.7899, 0.6385, 0.6182, 0.5777, 0.6162, 0.5321, 0.947, -0.3561, 0.9292, -0.4527, 1.022, -0.5653, 1.08, -0.5175, 0.964, -0.3769, 0.7899, 0.6385, 0.773, 0.6637, 0.5764, 0.763, 0.4677, 0.7673, 0.4149, 0.7752, 0.5466, 0.5908, 0.6182, 0.5777, 1.375, -0.3948, 1.373, -0.3658, 1.37, -0.2777, 1.316, -0.3232, 0.315, 0.2081, 0.2349, 0.3049, 0.09696, 0.2653, 0.1613, 0.1311, 0.2569, 0.07471, 0.3512, 0.04407, 0.3981, 0.04878, 0.6137, 0.159, 0.7447, 0.2948, 0.5548, 0.3049, 0.4803, 0.2646, 1.16, -0.2148, 1.002, -0.1822, 1.082, -0.2797, 0.3609, 0.61, 0.3067, 0.7448, 0.2913, 0.7335, 0.2051, 0.6618, 0.1758, 0.6429, 0.09242, 0.5233, 0.09295, 0.3664, 0.09696, 0.2653, 0.2349, 0.3049, 0.6162, 0.5321, 0.5548, 0.3049, 0.7447, 0.2948, 0.7899, 0.4071, 1.243, -0.2355, 1.16, -0.2148, 1.082, -0.2797, 1.198, -0.4206, 1.316, -0.3232, 1.196, -0.659, 1.279, -0.7578, 1.377, -0.7143, 1.375, -0.6366, 1.314, -0.5621, 1.198, -0.4206, 1.08, -0.5175])
me_rampart_001_cell_013.materials.append(mat_rampartruin)
me_rampart_001_cell_013.use_remesh_fix_poles = True
me_rampart_001_cell_013.use_remesh_preserve_attributes = False
me_rampart_001_cell_013.use_mirror_vertex_groups = False
me_rampart_001_cell_013.update()
me_rampart_001_cell_014 = bpy.data.meshes.new('rampart.001_cell.014')
me_rampart_001_cell_014.from_pydata([(0.1393, -0.2381, -0.08428), (0.1393, -0.2381, 0.05474), (-0.008353, -0.2381, 0.04044), (-0.008353, -0.2381, -0.08428), (0.1393, -0.06089, -0.08428), (0.1393, 0.1163, -0.08428), (0.1393, 0.2935, 0.05474), (0.1393, 0.1163, 0.05474), (0.1393, -0.06088, 0.008412), (-0.008353, 0.1163, 0.08841), (-0.008353, -0.06088, 0.05474), (-0.156, -0.06088, 0.05474), (-0.156, -0.06089, -0.08428), (-0.008353, -0.06089, -0.08428), (0.1614, -0.2602, -0.01512), (0.006398, -0.2602, -0.01512), (0.1614, 0.1119, -0.01512), (0.1614, -0.07416, 0.002559), (0.1393, 0.3049, 0.05474), (0.1603, 0.2953, -0.01874), (0.1393, 0.2865, -0.08428), (0.1275, 0.3049, 0.05474), (0.0722, 0.3047, 0.05474), (0.06324, 0.2935, 0.05474), (0.04277, 0.2861, -0.08428), (-0.008353, 0.2018, 0.07217), (0.009373, 0.225, 0.06371), (-0.07666, 0.1163, 0.07283), (-0.156, 0.01952, 0.05474), (-0.156, -0.1761, 0.05474), (-0.1415, -0.2196, 0.05474), (-0.1352, -0.2381, 0.05272), (-0.1307, -0.2381, -0.0564), (-0.156, -0.1614, -0.06519), (-0.1256, -0.2602, -6.909e-05), (-0.2021, -0.03813, 0.05474), (-0.2025, -0.02025, -0.08428), (-0.1889, -0.06089, -0.08428), (-0.1865, -0.06803, -0.08428), (0.1393, 0.3049, 0.05474), (0.1603, 0.2953, -0.01874), (0.1393, 0.2865, -0.08428), (0.1275, 0.3049, 0.05474), (0.0722, 0.3047, 0.05474), (0.06324, 0.2935, 0.05474), (0.04277, 0.2861, -0.08428), (-0.008353, 0.2018, 0.07217), (0.009373, 0.225, 0.06371), (-0.07666, 0.1163, 0.07283), (-0.156, 0.01952, 0.05474), (-0.156, -0.1761, 0.05474), (-0.1415, -0.2196, 0.05474), (-0.1352, -0.2381, 0.05272), (-0.1307, -0.2381, -0.0564), (-0.156, -0.1614, -0.06519), (-0.1256, -0.2602, -6.909e-05), (-0.2021, -0.03813, 0.05474), (-0.2025, -0.02025, -0.08428), (-0.1889, -0.06089, -0.08428), (-0.1865, -0.06803, -0.08428)], [], [(39, 6, 7, 16, 40), (17, 8, 1, 14), (15, 55, 53, 3), (10, 11, 50, 51, 52, 2), (14, 15, 3, 0), (8, 10, 2, 1), (12, 13, 3, 53, 54), (6, 44, 47, 46, 9, 7), (7, 9, 10, 8), (9, 48, 49, 11, 10), (16, 7, 8, 17), (5, 16, 17, 4), (1, 2, 15, 14), (2, 52, 55, 15), (4, 17, 14, 0), (49, 56, 50, 11), (35, 28, 27, 25, 26, 23, 22, 24, 57), (54, 59, 37, 12), (46, 48, 9), (42, 18, 19), (30, 29, 35, 57, 58, 38), (39, 21, 43, 44, 6), (45, 41, 5, 4, 0, 3, 13, 12, 37, 36), (41, 40, 16, 5), (19, 20, 24, 22, 42), (38, 33, 32, 34, 31, 30)])
me_rampart_001_cell_014.polygons.foreach_set('use_smooth', [1, 1, 1, 1, 1, 1, 1, 1, 1, 1, 1, 1, 1, 1, 1, 1, 0, 1, 1, 0, 0, 1, 1, 1, 0, 0])
_k = set([(18, 19), (18, 42), (19, 20), (20, 24), (21, 39), (21, 43), (22, 23), (22, 42), (23, 26), (24, 57), (25, 26), (25, 27), (27, 28), (28, 35), (29, 30), (29, 35), (30, 31), (31, 34), (32, 33), (32, 34), (33, 38), (36, 37), (36, 45), (37, 59), (38, 58), (39, 40), (40, 41), (41, 45), (43, 44), (44, 47), (46, 47), (46, 48), (48, 49), (49, 56), (50, 51), (50, 56), (51, 52), (52, 55), (53, 54), (53, 55), (54, 59), (57, 58)])
me_rampart_001_cell_014.attributes.new('sharp_edge', 'BOOLEAN', 'EDGE').data.foreach_set('value', [ (min(e.vertices), max(e.vertices)) in _k for e in me_rampart_001_cell_014.edges])
_uv = me_rampart_001_cell_014.uv_layers.new(name='UVMap')
_uv.uv.foreach_set('vector', [-0.7578, -0.4396, -0.7389, -0.4393, -0.4811, -0.4364, -0.471, -0.3419, -0.7407, -0.3141, -0.2679, -0.3624, -0.2791, -0.3834, -0.1648, -0.3719, -0.1661, -0.3446, -0.08041, -0.3449, 0.0906, -0.3615, 0.08896, -0.2587, -0.08338, -0.2815, -0.2056, -0.5413, -0.06558, -0.7025, 0.08192, -0.562, 0.08691, -0.4895, 0.08757, -0.4608, -0.07673, -0.4, -0.1655, -0.3446, -0.08041, -0.3449, -0.08338, -0.2815, -0.1669, -0.3157, -0.2791, -0.3834, -0.2056, -0.5413, -0.07673, -0.4, -0.1648, -0.3719, -0.04395, 0.02933, -0.2006, -0.1417, -0.08338, -0.2815, 0.08896, -0.2587, 0.0906, -0.1082, -0.7389, -0.4393, -0.7336, -0.5679, -0.6108, -0.6553, -0.568, -0.6789, -0.4317, -0.643, -0.4811, -0.4364, -0.4811, -0.4364, -0.4317, -0.643, -0.2056, -0.5413, -0.2791, -0.3834, -0.4317, -0.643, -0.3942, -0.7503, -0.1717, -0.7903, -0.06558, -0.7025, -0.2056, -0.5413, -0.471, -0.3419, -0.4811, -0.4364, -0.2791, -0.3834, -0.2679, -0.3624, -0.4637, -0.2478, -0.471, -0.3419, -0.2679, -0.3624, -0.2698, -0.2843, -0.1648, -0.3719, -0.07673, -0.4, -0.08041, -0.3449, -0.1655, -0.3446, -0.07673, -0.4, 0.08757, -0.4608, 0.0906, -0.3615, -0.08041, -0.3449, -0.2698, -0.2843, -0.2679, -0.3624, -0.1661, -0.3446, -0.1669, -0.3157, -0.1717, -0.7903, -0.04131, -0.7885, 0.08192, -0.562, -0.06558, -0.7025, -0.1105, 0.812, -0.111, 0.7178, -0.1349, 0.5583, -0.1347, 0.4187, -0.124, 0.3813, -0.1131, 0.2701, -0.1132, 0.2519, 0.06496, 0.293, 0.06735, 0.7936, 0.0906, -0.1082, 0.003326, 0.06078, -0.003279, 0.07277, -0.04395, 0.02933, -0.568, -0.6789, -0.3942, -0.7503, -0.4317, -0.643, -0.1118, 0.1813, -0.1115, 0.1663, -0.01646, 0.1414, -0.1152, 1.056, -0.1141, 0.9976, -0.1105, 0.812, 0.06735, 0.7936, 0.0663, 0.8483, 0.06612, 0.8579, -0.7578, -0.4396, -0.7574, -0.4594, -0.7533, -0.5534, -0.7336, -0.5679, -0.7389, -0.4393, -0.6813, -0.04353, -0.7154, -0.2052, -0.4637, -0.2478, -0.2698, -0.2843, -0.1669, -0.3157, -0.08338, -0.2815, -0.2006, -0.1417, -0.04395, 0.02933, -0.003279, 0.07277, -0.04131, 0.1396, -0.7154, -0.2052, -0.7407, -0.3141, -0.471, -0.3419, -0.4637, -0.2478, -0.01646, 0.1414, 0.06735, 0.1698, 0.06496, 0.293, -0.1132, 0.2519, -0.1118, 0.1813, 0.06612, 0.8579, 0.03935, 0.9827, 0.02616, 1.086, -0.0463, 1.113, -0.1131, 1.081, -0.1152, 1.056])
me_rampart_001_cell_014.materials.append(mat_rampartruin)
me_rampart_001_cell_014.use_remesh_fix_poles = True
me_rampart_001_cell_014.use_remesh_preserve_attributes = False
me_rampart_001_cell_014.use_mirror_vertex_groups = False
me_rampart_001_cell_014.update()
me_plane = bpy.data.meshes.new('Plane')
me_plane.from_pydata([(-0.5, -0.5, 0.0), (0.5, -0.5, 0.0), (-0.5, 0.5, 0.0), (0.5, 0.5, 0.0)], [], [(0, 1, 3, 2)])
_uv = me_plane.uv_layers.new(name='UVMap')
_uv.uv.foreach_set('vector', [0.0, 0.0, 1.0, 0.0, 1.0, 1.0, 0.0, 1.0])
me_plane.use_remesh_fix_poles = True
me_plane.use_remesh_preserve_attributes = False
me_plane.use_mirror_vertex_groups = False
me_plane.update()
me_cube_001 = bpy.data.meshes.new('Cube.001')
me_cube_001.from_pydata([(0.5173, -4.359e-07, -0.5173), (0.5173, 3.306, -0.5173), (0.5173, 5.178e-07, 0.5173), (0.5173, 3.306, 0.5173)], [], [(0, 1, 3, 2)])
me_cube_001.polygons.foreach_set('use_smooth', [True] * 1)
_uv = me_cube_001.uv_layers.new(name='UVMap')
_uv.uv.foreach_set('vector', [0.8807, 0.9999, 0.5, 0.6192, 0.6191, 0.5, 0.9999, 0.8808])
me_cube_001.materials.append(mat_rampart_001)
me_cube_001.use_remesh_preserve_volume = False
me_cube_001.use_remesh_preserve_attributes = False
me_cube_001.use_mirror_vertex_groups = False
me_cube_001.update()
me_cube_002 = bpy.data.meshes.new('Cube.002')
me_cube_002.from_pydata([(-0.5173, 5.178e-07, 0.5173), (-0.5173, 3.306, 0.5173), (0.5173, 5.178e-07, 0.5173), (0.5173, 3.306, 0.5173)], [], [(2, 3, 1, 0)])
me_cube_002.polygons.foreach_set('use_smooth', [True] * 1)
_uv = me_cube_002.uv_layers.new(name='UVMap')
_uv.uv.foreach_set('vector', [0.9999, 0.1193, 0.6191, 0.5, 0.5, 0.3809, 0.8808, 0.000103])
me_cube_002.materials.append(mat_rampart_001)
me_cube_002.use_remesh_preserve_volume = False
me_cube_002.use_remesh_preserve_attributes = False
me_cube_002.use_mirror_vertex_groups = False
me_cube_002.update()
me_cube_003 = bpy.data.meshes.new('Cube.003')
me_cube_003.from_pydata([(-0.5173, -4.359e-07, -0.5173), (-0.5173, 5.178e-07, 0.5173), (-0.5173, 3.306, 0.5173), (-0.5173, 3.306, -0.5173)], [], [(1, 2, 3, 0)])
me_cube_003.polygons.foreach_set('use_smooth', [True] * 1)
_uv = me_cube_003.uv_layers.new(name='UVMap')
_uv.uv.foreach_set('vector', [0.1193, 9.998e-05, 0.5, 0.3809, 0.3809, 0.5, 0.0001028, 0.1192])
me_cube_003.materials.append(mat_rampart_001)
me_cube_003.use_remesh_preserve_volume = False
me_cube_003.use_remesh_preserve_attributes = False
me_cube_003.use_mirror_vertex_groups = False
me_cube_003.update()
me_cube_004 = bpy.data.meshes.new('Cube.004')
me_cube_004.from_pydata([(-0.5173, -4.359e-07, -0.5173), (-0.5173, 3.306, -0.5173), (0.5173, -4.359e-07, -0.5173), (0.5173, 3.306, -0.5173)], [], [(0, 1, 3, 2)])
me_cube_004.polygons.foreach_set('use_smooth', [True] * 1)
_uv = me_cube_004.uv_layers.new(name='UVMap')
_uv.uv.foreach_set('vector', [9.998e-05, 0.8807, 0.3809, 0.5, 0.5, 0.6192, 0.1192, 0.9999])
me_cube_004.materials.append(mat_rampart_001)
me_cube_004.use_remesh_preserve_volume = False
me_cube_004.use_remesh_preserve_attributes = False
me_cube_004.use_mirror_vertex_groups = False
me_cube_004.update()

# ---- objects
ob_rampart_top = bpy.data.objects.new('rampart.top', me_cube)
ob_ruins = bpy.data.objects.new('Ruins', None)
ob_rampart_001_cell = bpy.data.objects.new('rampart.001_cell', me_rampart_001_cell_016)
ob_rampart_001_cell_001 = bpy.data.objects.new('rampart.001_cell.001', me_rampart_001_cell_017)
ob_rampart_001_cell_002 = bpy.data.objects.new('rampart.001_cell.002', me_rampart_001_cell_007)
ob_rampart_001_cell_003 = bpy.data.objects.new('rampart.001_cell.003', me_rampart_001_cell_010)
ob_rampart_001_cell_004 = bpy.data.objects.new('rampart.001_cell.004', me_rampart_001_cell_011)
ob_rampart_001_cell_005 = bpy.data.objects.new('rampart.001_cell.005', me_rampart_001_cell_012)
ob_rampart_001_cell_006 = bpy.data.objects.new('rampart.001_cell.006', me_rampart_001_cell_013)
ob_rampart_001_cell_007 = bpy.data.objects.new('rampart.001_cell.007', me_rampart_001_cell_014)
ob_collisionplane = bpy.data.objects.new('CollisionPlane', me_plane)
ob_empty = bpy.data.objects.new('Empty', None)
ob_rampart_001 = bpy.data.objects.new('rampart.001', me_cube_001)
ob_rampart_002 = bpy.data.objects.new('rampart.002', me_cube_002)
ob_rampart_003 = bpy.data.objects.new('rampart.003', me_cube_003)
ob_rampart_004 = bpy.data.objects.new('rampart.004', me_cube_004)

# ---- transforms, parenting, visibility, modifiers, constraints
ob_rampart_top.location = (0.0, 0.0, 0.0)
ob_rampart_top.rotation_euler = (1.571, -0.0, 0.0)
ob_rampart_top.lineart.crease_threshold = 0.0
_m = ob_rampart_top.modifiers.new('Bevel', 'BEVEL')
_m.segments = 3
_m.limit_method = 'NONE'
ob_ruins.location = (0.0, 0.0, 0.0)
ob_ruins.rotation_euler = (1.571, -0.0, 0.0)
ob_ruins.empty_display_type = 'SINGLE_ARROW'
ob_ruins.empty_display_size = 0.5
ob_ruins.lineart.crease_threshold = 0.0
ob_rampart_001_cell.parent = ob_ruins
ob_rampart_001_cell.matrix_parent_inverse = Matrix(((1.0, 0.0, 0.0, -0.0), (0.0, -4.371e-08, 1.0, 0.0), (0.0, -1.0, -4.371e-08, 0.0), (-0.0, 0.0, -0.0, 1.0)))
ob_rampart_001_cell.location = (-0.3852, 0.05355, 0.001535)
ob_rampart_001_cell.lineart.crease_threshold = 0.0
ob_rampart_001_cell_001.parent = ob_ruins
ob_rampart_001_cell_001.matrix_parent_inverse = Matrix(((1.0, 0.0, 0.0, -0.0), (0.0, -4.371e-08, 1.0, 0.0), (0.0, -1.0, -4.371e-08, 0.0), (-0.0, 0.0, -0.0, 1.0)))
ob_rampart_001_cell_001.location = (-0.1395, 0.2961, 0.007539)
ob_rampart_001_cell_001.lineart.crease_threshold = 0.0
ob_rampart_001_cell_002.parent = ob_ruins
ob_rampart_001_cell_002.matrix_parent_inverse = Matrix(((1.0, 0.0, 0.0, -0.0), (0.0, -4.371e-08, 1.0, 0.0), (0.0, -1.0, -4.371e-08, 0.0), (-0.0, 0.0, -0.0, 1.0)))
ob_rampart_001_cell_002.location = (0.3185, 0.2624, 0.01249)
ob_rampart_001_cell_002.lineart.crease_threshold = 0.0
ob_rampart_001_cell_003.parent = ob_ruins
ob_rampart_001_cell_003.matrix_parent_inverse = Matrix(((1.0, 0.0, 0.0, -0.0), (0.0, -4.371e-08, 1.0, 0.0), (0.0, -1.0, -4.371e-08, 0.0), (-0.0, 0.0, -0.0, 1.0)))
ob_rampart_001_cell_003.location = (-0.3623, 0.3209, 0.004641)
ob_rampart_001_cell_003.lineart.crease_threshold = 0.0
ob_rampart_001_cell_004.parent = ob_ruins
ob_rampart_001_cell_004.matrix_parent_inverse = Matrix(((1.0, 0.0, 0.0, -0.0), (0.0, -4.371e-08, 1.0, 0.0), (0.0, -1.0, -4.371e-08, 0.0), (-0.0, 0.0, -0.0, 1.0)))
ob_rampart_001_cell_004.location = (-0.208, -0.03604, 0.03264)
ob_rampart_001_cell_004.lineart.crease_threshold = 0.0
ob_rampart_001_cell_005.parent = ob_ruins
ob_rampart_001_cell_005.matrix_parent_inverse = Matrix(((1.0, 0.0, 0.0, -0.0), (0.0, -4.371e-08, 1.0, 0.0), (0.0, -1.0, -4.371e-08, 0.0), (-0.0, 0.0, -0.0, 1.0)))
ob_rampart_001_cell_005.location = (-0.1272, -0.3618, 0.01159)
ob_rampart_001_cell_005.lineart.crease_threshold = 0.0
ob_rampart_001_cell_006.parent = ob_ruins
ob_rampart_001_cell_006.matrix_parent_inverse = Matrix(((1.0, 0.0, 0.0, -0.0), (0.0, -4.371e-08, 1.0, 0.0), (0.0, -1.0, -4.371e-08, 0.0), (-0.0, 0.0, -0.0, 1.0)))
ob_rampart_001_cell_006.location = (0.1193, 0.03351, 0.04062)
ob_rampart_001_cell_006.lineart.crease_threshold = 0.0
ob_rampart_001_cell_007.parent = ob_ruins
ob_rampart_001_cell_007.matrix_parent_inverse = Matrix(((1.0, 0.0, 0.0, -0.0), (0.0, -4.371e-08, 1.0, 0.0), (0.0, -1.0, -4.371e-08, 0.0), (-0.0, 0.0, -0.0, 1.0)))
ob_rampart_001_cell_007.location = (0.3037, -0.2426, 0.0148)
ob_rampart_001_cell_007.lineart.crease_threshold = 0.0
ob_collisionplane.parent = ob_ruins
ob_collisionplane.matrix_parent_inverse = Matrix(((1.0, 0.0, 0.0, -0.0), (0.0, -4.371e-08, 1.0, 0.0), (0.0, -1.0, -4.371e-08, 0.0), (-0.0, 0.0, -0.0, 1.0)))
ob_collisionplane.location = (0.0, 0.0, -0.07816)
ob_collisionplane.scale = (3.627, 3.627, 3.627)
ob_collisionplane.lineart.crease_threshold = 0.0
ob_empty.parent = ob_ruins
ob_empty.matrix_parent_inverse = Matrix(((1.0, 0.0, 0.0, -0.0), (0.0, -4.371e-08, 1.0, 0.0), (0.0, -1.0, -4.371e-08, 0.0), (-0.0, 0.0, -0.0, 1.0)))
ob_empty.location = (0.0, 0.0, 0.0)
ob_empty.empty_display_size = 0.5
ob_empty.lineart.crease_threshold = 0.0
ob_rampart_001.location = (0.0, 0.0, 0.0)
ob_rampart_001.rotation_euler = (1.571, -0.0, 0.0)
ob_rampart_001.lineart.crease_threshold = 0.0
_m = ob_rampart_001.modifiers.new('Bevel', 'BEVEL')
_m.segments = 3
_m.limit_method = 'NONE'
ob_rampart_002.location = (0.0, 0.0, 0.0)
ob_rampart_002.rotation_euler = (1.571, -0.0, 0.0)
ob_rampart_002.lineart.crease_threshold = 0.0
_m = ob_rampart_002.modifiers.new('Bevel', 'BEVEL')
_m.segments = 3
_m.limit_method = 'NONE'
ob_rampart_003.location = (0.0, 0.0, 0.0)
ob_rampart_003.rotation_euler = (1.571, -0.0, 0.0)
ob_rampart_003.lineart.crease_threshold = 0.0
_m = ob_rampart_003.modifiers.new('Bevel', 'BEVEL')
_m.segments = 3
_m.limit_method = 'NONE'
ob_rampart_004.location = (0.0, 0.0, 0.0)
ob_rampart_004.rotation_euler = (1.571, -0.0, 0.0)
ob_rampart_004.lineart.crease_threshold = 0.0
_m = ob_rampart_004.modifiers.new('Bevel', 'BEVEL')
_m.segments = 3
_m.limit_method = 'NONE'

# ---- collection membership
col_collection_1.objects.link(ob_rampart_top)
col_collection_1.objects.link(ob_ruins)
col_collection_1.objects.link(ob_rampart_001_cell)
col_collection_1.objects.link(ob_rampart_001_cell_001)
col_collection_1.objects.link(ob_rampart_001_cell_002)
col_collection_1.objects.link(ob_rampart_001_cell_003)
col_collection_1.objects.link(ob_rampart_001_cell_004)
col_collection_1.objects.link(ob_rampart_001_cell_005)
col_collection_1.objects.link(ob_rampart_001_cell_006)
col_collection_1.objects.link(ob_rampart_001_cell_007)
col_collection_1.objects.link(ob_collisionplane)
col_collection_1.objects.link(ob_empty)
col_collection_1.objects.link(ob_rampart_001)
col_collection_1.objects.link(ob_rampart_002)
col_collection_1.objects.link(ob_rampart_003)
col_collection_1.objects.link(ob_rampart_004)

# ---- scene / render settings (as saved in the file)
scene.frame_start = 1; scene.frame_end = 20; scene.frame_set(2)
scene.render.engine = 'BLENDER_EEVEE_NEXT'
scene.render.resolution_percentage = 50
scene.render.dither_intensity = 0.0
scene.cycles.use_denoising = False
scene.cycles.samples = 128
scene.cycles.sampling_pattern = 'TABULATED_SOBOL'
scene.cycles.light_sampling_threshold = 0.0
scene.cycles.use_adaptive_sampling = False
scene.cycles.use_light_tree = False
scene.cycles.blur_glossy = 0.0
scene.cycles.sample_clamp_indirect = 0.0
scene.view_settings.view_transform = 'Standard'
bpy.context.view_layer.update()

# ---- added for rendering (the .blend has no active camera and no usable light): camera, sun
cam_auto = bpy.data.cameras.new('AutoCamera')
cam_auto.lens = 50.0
cam_auto.sensor_width = 36.0
cam_auto.clip_end = 1000.0
ob_auto_camera = bpy.data.objects.new('AutoCamera', cam_auto)
scene.collection.objects.link(ob_auto_camera)
ob_auto_camera.location = (5.84593, -7.01512, 6.43585)
ob_auto_camera.rotation_euler = (1.09748, -7.21219e-08, 0.694738)
scene.camera = ob_auto_camera
light_auto_sun = bpy.data.lights.new('AutoSun', 'SUN')
light_auto_sun.energy = 3.0
light_auto_sun.angle = 0.0523599
ob_auto_sun = bpy.data.objects.new('AutoSun', light_auto_sun)
scene.collection.objects.link(ob_auto_sun)
ob_auto_sun.rotation_euler = (0.872665, 0.174533, 0.523599)
bpy.context.view_layer.update()
